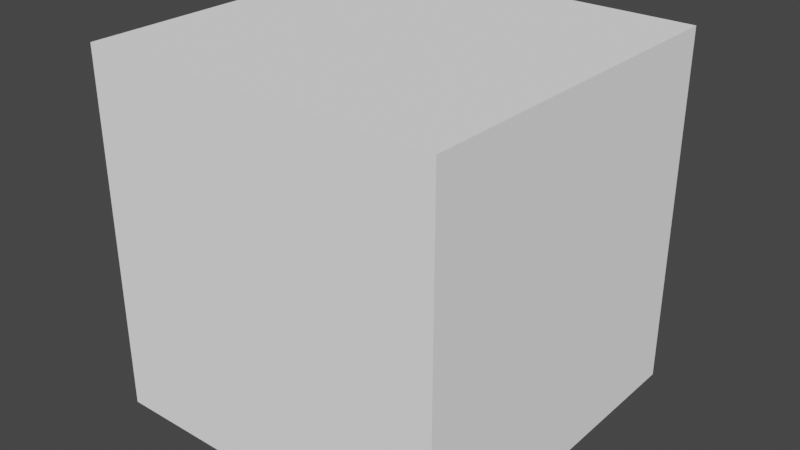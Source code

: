 # Source: shader.blend  (saved by Blender 2.90.8; exported with 4.5.12 LTS)
import bpy
from mathutils import Matrix  # noqa: F401  (used for matrix-valued properties, if any)

bpy.ops.wm.read_factory_settings(use_empty=True)
scene = bpy.context.scene
scene.name = 'Scene'

# ---- materials (node trees are filled in below, after node groups)
mat_base = bpy.data.materials.new('Base')
mat_base.use_transparent_shadow = False

# ---- node groups
ng_fortnite_auto_exporter_shader = bpy.data.node_groups.new('Fortnite Auto Exporter Shader', 'ShaderNodeTree')
_s = ng_fortnite_auto_exporter_shader.interface.new_socket(name='Shader Output', in_out='OUTPUT', socket_type='NodeSocketShader')
_s = ng_fortnite_auto_exporter_shader.interface.new_socket(name='Diffuse', in_out='INPUT', socket_type='NodeSocketColor')
_s.default_value = (1.0, 1.0, 1.0, 1.0)
_s = ng_fortnite_auto_exporter_shader.interface.new_socket(name='Misc', in_out='INPUT', socket_type='NodeSocketColor')
_s.default_value = (0.8, 0.8, 0.8, 1.0)
_s = ng_fortnite_auto_exporter_shader.interface.new_socket(name='Emissive', in_out='INPUT', socket_type='NodeSocketColor')
_s = ng_fortnite_auto_exporter_shader.interface.new_socket(name='Emission Strength', in_out='INPUT', socket_type='NodeSocketFloat')
_s = ng_fortnite_auto_exporter_shader.interface.new_socket(name='Normal', in_out='INPUT', socket_type='NodeSocketColor')
_s.default_value = (0.5029, 0.5029, 1.0, 1.0)
_s = ng_fortnite_auto_exporter_shader.interface.new_socket(name='Normal Strength', in_out='INPUT', socket_type='NodeSocketFloat')
_s.default_value = 1.0
_s.min_value = 0.0
_s.max_value = 10.0
_s = ng_fortnite_auto_exporter_shader.interface.new_socket(name='Specular', in_out='INPUT', socket_type='NodeSocketColor')
_s = ng_fortnite_auto_exporter_shader.interface.new_socket(name='Misc Settings', in_out='INPUT', socket_type='NodeSocketVector')
_s.min_value = 0.0
_s.max_value = -1.0
_s.hide_value = True
_s = ng_fortnite_auto_exporter_shader.interface.new_socket(name='AO Toggle', in_out='INPUT', socket_type='NodeSocketFloat')
_s.subtype = 'FACTOR'
_s.min_value = 0.0
_s.max_value = 1.0
_s = ng_fortnite_auto_exporter_shader.interface.new_socket(name='Subsurface Strength', in_out='INPUT', socket_type='NodeSocketFloat')
_s.min_value = 0.0
_s.max_value = 1.0
_s = ng_fortnite_auto_exporter_shader.interface.new_socket(name='Subsurface Color', in_out='INPUT', socket_type='NodeSocketColor')
_s.default_value = (0.7991, 0.02416, 0.02416, 1.0)
_s = ng_fortnite_auto_exporter_shader.interface.new_socket(name='Alpha', in_out='INPUT', socket_type='NodeSocketFloat')
_s.subtype = 'FACTOR'
_s.default_value = 1.0
_s.min_value = 0.0
_s.max_value = 1.0
_N = ng_fortnite_auto_exporter_shader.nodes; _L = ng_fortnite_auto_exporter_shader.links
n0 = _N.new('NodeFrame'); n0.name = 'Frame.001'; n0.location = (602, -243)
n0.label = 'Emission'
n0.width = 200
n1 = _N.new('NodeFrame'); n1.name = 'Frame.002'; n1.location = (741, -54)
n1.label = 'Specular'
n1.width = 200
n1.hide = True
n2 = _N.new('NodeFrame'); n2.name = 'Frame'; n2.location = (154, -515)
n2.label = 'Normal'
n2.width = 659
n3 = _N.new('NodeFrame'); n3.name = 'Frame.003'; n3.location = (211, 417)
n3.label = 'Diffuse/Skin'
n3.width = 861
n4 = _N.new('NodeGroupOutput'); n4.name = 'Group Output'; n4.location = (1490, 46)
n5 = _N.new('ShaderNodeMix'); n5.name = 'Mix.001'; n5.location = (30, -30)
n5.data_type = 'RGBA'
n5.blend_type = 'MULTIPLY'
n5.inputs[0].default_value = 1.0
n6 = _N.new('ShaderNodeSeparateColor'); n6.name = 'Separate RGB'; n6.location = (30, -30)
n7 = _N.new('ShaderNodeRGBCurve'); n7.name = 'RGB Curves'; n7.location = (30, -227)
_c = n7.mapping.curves[1]
while len(_c.points) > 2: _c.points.remove(_c.points[-1])
_c.points[0].location = (0.0, 1.0); _c.points[0].handle_type = 'AUTO'
_c.points[1].location = (1.0, 0.0); _c.points[1].handle_type = 'AUTO'
n7.mapping.update()
n8 = _N.new('ShaderNodeBsdfPrincipled'); n8.name = 'Principled BSDF'; n8.location = (1150, 85)
n8.distribution = 'GGX'
n8.inputs[3].default_value = 1.45
n8.inputs[8].default_value = 1.0
n8.inputs[28].default_value = 1.0
n9 = _N.new('ShaderNodeNormalMap'); n9.name = 'Normal Map'; n9.location = (479, -30)
n10 = _N.new('NodeGroupInput'); n10.name = 'Group Input'; n10.location = (-143, -34)
n10.width = 150
n11 = _N.new('ShaderNodeSeparateColor'); n11.name = 'Separate RGB.001'; n11.location = (30, -30)
n12 = _N.new('ShaderNodeMix'); n12.name = 'Mix'; n12.location = (368, -192)
n12.hide = True
n12.data_type = 'RGBA'
n12.blend_type = 'MULTIPLY'
n13 = _N.new('ShaderNodeMath'); n13.name = 'Math'; n13.location = (691, -377)
n13.hide = True
n13.operation = 'MULTIPLY'
n13.inputs[2].default_value = 0.0
n14 = _N.new('ShaderNodeMix'); n14.name = 'Mix.002'; n14.location = (980, -35)
n14.data_type = 'RGBA'
n5.parent = n0
n6.parent = n1
n7.parent = n2
n9.parent = n2
n11.parent = n3
n12.parent = n3
n13.parent = n3
_L.new(n7.outputs[0], n9.inputs[1])
_L.new(n8.outputs[0], n4.inputs[0])
_L.new(n6.outputs[0], n8.inputs[13])
_L.new(n6.outputs[1], n8.inputs[1])
_L.new(n6.outputs[2], n8.inputs[2])
_L.new(n10.outputs[3], n5.inputs[7])
_L.new(n10.outputs[2], n5.inputs[6])
_L.new(n5.outputs[2], n8.inputs[27])
_L.new(n10.outputs[11], n8.inputs[4])
_L.new(n10.outputs[6], n6.inputs[0])
_L.new(n10.outputs[4], n7.inputs[1])
_L.new(n10.outputs[5], n9.inputs[0])
_L.new(n9.outputs[0], n8.inputs[5])
_L.new(n10.outputs[1], n11.inputs[0])
_L.new(n10.outputs[0], n12.inputs[6])
_L.new(n10.outputs[8], n12.inputs[0])
_L.new(n11.outputs[2], n13.inputs[0])
_L.new(n11.outputs[0], n12.inputs[7])
_L.new(n10.outputs[9], n13.inputs[1])
_L.new(n12.outputs[2], n14.inputs[6])
_L.new(n10.outputs[10], n14.inputs[7])
_L.new(n13.outputs[0], n14.inputs[0])
_L.new(n13.outputs[0], n8.inputs[10])
_L.new(n14.outputs[2], n8.inputs[0])
n4.is_active_output = True

# ---- material node trees
mat_base.use_nodes = True; mat_base.node_tree.nodes.clear()
_N = mat_base.node_tree.nodes; _L = mat_base.node_tree.links
n0 = _N.new('ShaderNodeOutputMaterial'); n0.name = 'Material Output'; n0.location = (392, -8)
n1 = _N.new('ShaderNodeGroup'); n1.name = 'Group'; n1.location = (176, 55)
n1.node_tree = ng_fortnite_auto_exporter_shader
n1.inputs[0].default_value = (1.0, 1.0, 1.0, 1.0)
n1.inputs[1].default_value = (0.8, 0.8, 0.8, 1.0)
n1.inputs[2].default_value = (0.0, 0.0, 0.0, 1.0)
n1.inputs[3].default_value = 0.0
n1.inputs[4].default_value = (0.5029, 0.5029, 1.0, 1.0)
n1.inputs[5].default_value = 1.0
n1.inputs[6].default_value = (0.0, 0.0, 0.0, 1.0)
n1.inputs[7].default_value = (0.0, 0.0, 0.0)
n1.inputs[8].default_value = 0.0
n1.inputs[9].default_value = 0.0
n1.inputs[10].default_value = (0.7991, 0.02416, 0.02416, 1.0)
n1.inputs[11].default_value = 1.0
_L.new(n1.outputs[0], n0.inputs[0])
n0.is_active_output = True

# ---- world
world_world = bpy.data.worlds.new('World'); scene.world = world_world
world_world.use_nodes = True; world_world.node_tree.nodes.clear()
_N = world_world.node_tree.nodes; _L = world_world.node_tree.links
n0 = _N.new('ShaderNodeOutputWorld'); n0.name = 'World Output'; n0.location = (300, 300)
n1 = _N.new('ShaderNodeBackground'); n1.name = 'Background'; n1.location = (10, 300)
n1.inputs[0].default_value = (0.05088, 0.05088, 0.05088, 1.0)
_L.new(n1.outputs[0], n0.inputs[0])
n0.is_active_output = True
world_world.color = (0.05088, 0.05088, 0.05088)
world_world.use_sun_shadow = False
world_world.sun_shadow_jitter_overblur = 0.0

# ---- meshes
me_cube = bpy.data.meshes.new('Cube')
me_cube.from_pydata([(-1.0, -1.0, -1.0), (-1.0, -1.0, 1.0), (-1.0, 1.0, -1.0), (-1.0, 1.0, 1.0), (1.0, -1.0, -1.0), (1.0, -1.0, 1.0), (1.0, 1.0, -1.0), (1.0, 1.0, 1.0)], [], [(0, 1, 3, 2), (2, 3, 7, 6), (6, 7, 5, 4), (4, 5, 1, 0), (2, 6, 4, 0), (7, 3, 1, 5)])
_uv = me_cube.uv_layers.new(name='UVMap')
_uv.uv.foreach_set('vector', [0.375, 0.0, 0.625, 0.0, 0.625, 0.25, 0.375, 0.25, 0.375, 0.25, 0.625, 0.25, 0.625, 0.5, 0.375, 0.5, 0.375, 0.5, 0.625, 0.5, 0.625, 0.75, 0.375, 0.75, 0.375, 0.75, 0.625, 0.75, 0.625, 1.0, 0.375, 1.0, 0.125, 0.5, 0.375, 0.5, 0.375, 0.75, 0.125, 0.75, 0.625, 0.5, 0.875, 0.5, 0.875, 0.75, 0.625, 0.75])
me_cube.materials.append(mat_base)
me_cube.use_remesh_fix_poles = True
me_cube.use_remesh_preserve_attributes = False
me_cube.use_mirror_vertex_groups = False
me_cube.update()

# ---- objects
ob_cube = bpy.data.objects.new('Cube', me_cube)

# ---- transforms, parenting, visibility, modifiers, constraints
ob_cube.location = (0.0, 0.0, 0.0)
ob_cube.lineart.crease_threshold = 0.0

# ---- collection membership
scene.collection.objects.link(ob_cube)

# ---- scene / render settings (as saved in the file)
scene.frame_start = 1; scene.frame_end = 250; scene.frame_set(1)
scene.render.engine = 'BLENDER_EEVEE_NEXT'
scene.cycles.use_denoising = False
scene.cycles.samples = 128
scene.cycles.sampling_pattern = 'TABULATED_SOBOL'
scene.cycles.use_adaptive_sampling = False
scene.cycles.use_light_tree = False
scene.view_settings.view_transform = 'Filmic'
bpy.context.view_layer.update()

# ---- added for rendering (the .blend has no active camera and no usable light): camera, sun
cam_auto = bpy.data.cameras.new('AutoCamera')
cam_auto.lens = 50.0
cam_auto.sensor_width = 36.0
cam_auto.clip_end = 1000.0
ob_auto_camera = bpy.data.objects.new('AutoCamera', cam_auto)
scene.collection.objects.link(ob_auto_camera)
ob_auto_camera.location = (3.20507, -3.84609, 2.56406)
ob_auto_camera.rotation_euler = (1.09748, -7.21219e-08, 0.694738)
scene.camera = ob_auto_camera
light_auto_sun = bpy.data.lights.new('AutoSun', 'SUN')
light_auto_sun.energy = 3.0
light_auto_sun.angle = 0.0523599
ob_auto_sun = bpy.data.objects.new('AutoSun', light_auto_sun)
scene.collection.objects.link(ob_auto_sun)
ob_auto_sun.rotation_euler = (0.872665, 0.174533, 0.523599)
bpy.context.view_layer.update()
